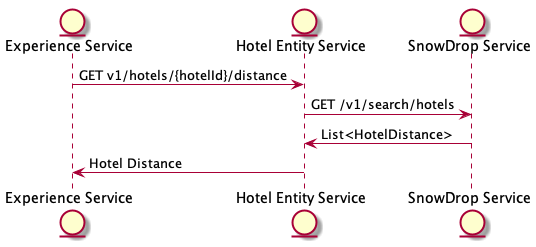

The diagram above was rendered by PlantUML. Its source (embedded in the PNG):
@startuml
entity "Experience Service" as A
entity "Hotel Entity Service" as AES
entity "SnowDrop Service" as SNO

A -> AES: GET v1/hotels/{hotelId}/distance
AES -> SNO: GET /v1/search/hotels
SNO -> AES: List<HotelDistance>
A <- AES: Hotel Distance
@enduml